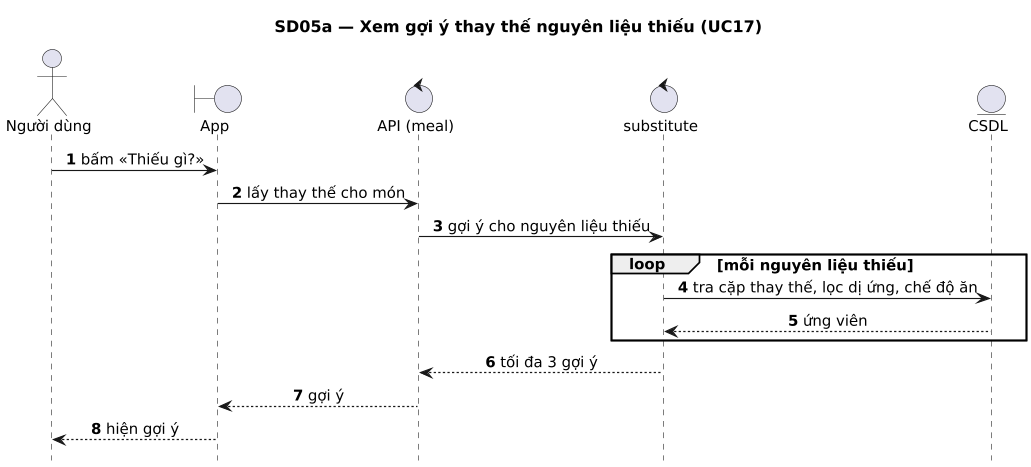

The diagram above was rendered by PlantUML. Its source (embedded in the PNG):
@startuml
title SD05a — Xem gợi ý thay thế nguyên liệu thiếu (UC17)
' Sinh từ docs/sad/tools/diagrams/model.py — sửa ở đó rồi chạy gen_puml.py, không sửa tay.
skinparam shadowing false
skinparam defaultFontName DejaVu Sans
skinparam defaultFontSize 13
skinparam dpi 110

autonumber
hide footbox
skinparam sequenceMessageAlign center
skinparam ParticipantPadding 30

actor "Người dùng" as U
boundary "App" as APP
control "API (meal)" as API
control "substitute" as SUB
entity "CSDL" as DB

U -> APP : bấm «Thiếu gì?»
APP -> API : lấy thay thế cho món
API -> SUB : gợi ý cho nguyên liệu thiếu
loop mỗi nguyên liệu thiếu
  SUB -> DB : tra cặp thay thế, lọc dị ứng, chế độ ăn
  DB --> SUB : ứng viên
end
SUB --> API : tối đa 3 gợi ý
API --> APP : gợi ý
APP --> U : hiện gợi ý
@enduml